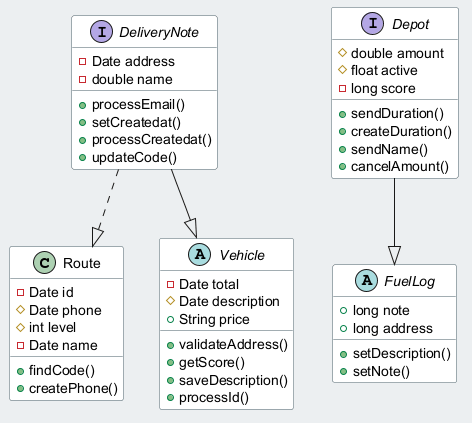

The diagram above was rendered by PlantUML. Its source (embedded in the PNG):
@startuml
skinparam backgroundColor #ECEFF1
skinparam classBackgroundColor #FFFFFF
skinparam classBorderColor #455A64
class Route {
  -Date id
  #Date phone
  #int level
  -Date name
  +findCode()
  +createPhone()
}
interface DeliveryNote {
  -Date address
  -double name
  +processEmail()
  +setCreatedat()
  +processCreatedat()
  +updateCode()
}
abstract class Vehicle {
  -Date total
  #Date description
  +String price
  +validateAddress()
  +getScore()
  +saveDescription()
  +processId()
}
interface Depot {
  #double amount
  #float active
  -long score
  +sendDuration()
  +createDuration()
  +sendName()
  +cancelAmount()
}
abstract class FuelLog {
  +long note
  +long address
  +setDescription()
  +setNote()
}
DeliveryNote ..|> Route
DeliveryNote --|> Vehicle
Depot --|> FuelLog
@enduml